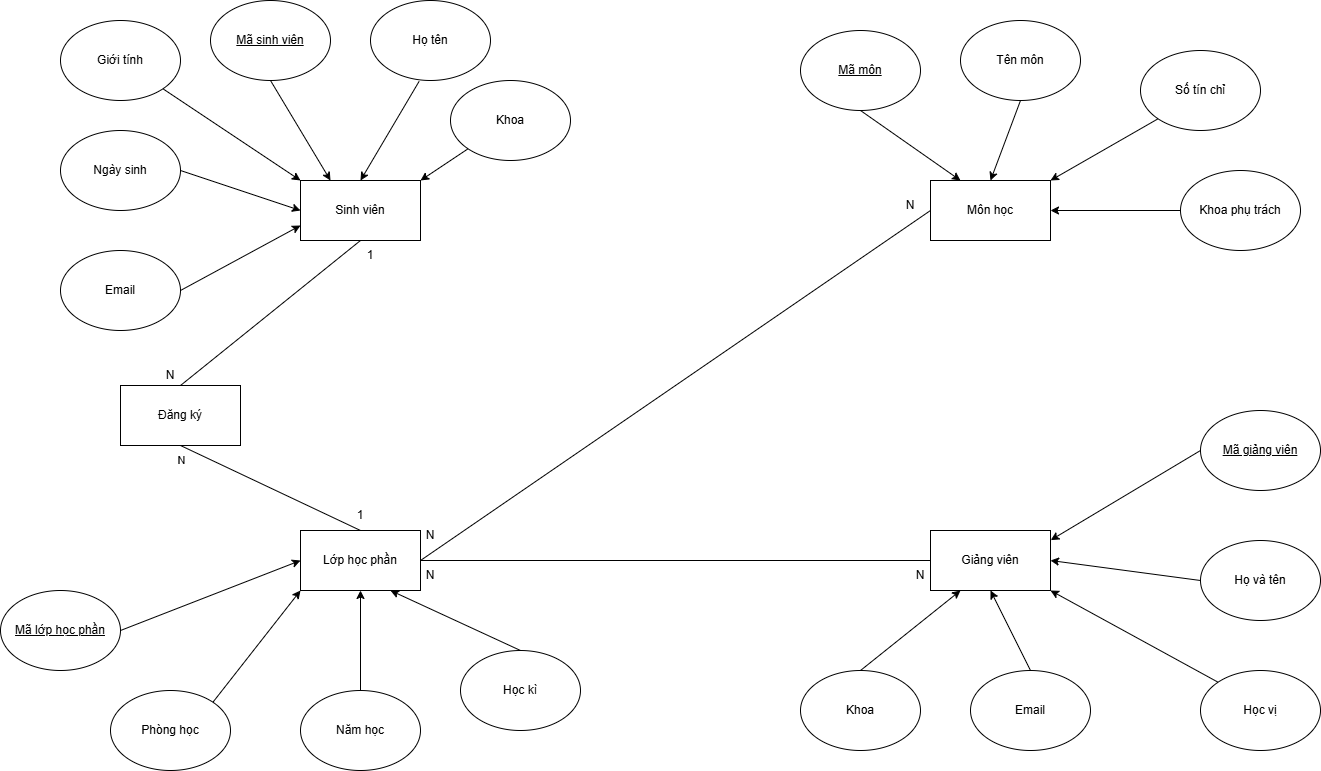

The diagram above was exported from draw.io. Its source (the exported page's mxGraphModel, read from the mxfile embedded in the PNG):
<mxGraphModel dx="1220" dy="535" grid="1" gridSize="10" guides="1" tooltips="1" connect="1" arrows="1" fold="1" page="1" pageScale="1" pageWidth="1400" pageHeight="850" math="0" shadow="0">
  <root>
    <mxCell id="0" />
    <mxCell id="1" parent="0" />
    <mxCell id="8t6nwtZYodBw8BOLoydx-1" value="Sinh viên" style="rounded=0;whiteSpace=wrap;html=1;" vertex="1" parent="1">
      <mxGeometry x="330" y="210" width="120" height="60" as="geometry" />
    </mxCell>
    <mxCell id="8t6nwtZYodBw8BOLoydx-2" value="Môn học&lt;span style=&quot;color: rgba(0, 0, 0, 0); font-family: monospace; font-size: 0px; text-align: start; text-wrap-mode: nowrap;&quot;&gt;%3CmxGraphModel%3E%3Croot%3E%3CmxCell%20id%3D%220%22%2F%3E%3CmxCell%20id%3D%221%22%20parent%3D%220%22%2F%3E%3CmxCell%20id%3D%222%22%20value%3D%22Sinh%20vi%C3%AAn%22%20style%3D%22rounded%3D0%3BwhiteSpace%3Dwrap%3Bhtml%3D1%3B%22%20vertex%3D%221%22%20parent%3D%221%22%3E%3CmxGeometry%20x%3D%22120%22%20y%3D%22180%22%20width%3D%22120%22%20height%3D%2260%22%20as%3D%22geometry%22%2F%3E%3C%2FmxCell%3E%3C%2Froot%3E%3C%2FmxGraphModel%3E&lt;/span&gt;" style="rounded=0;whiteSpace=wrap;html=1;" vertex="1" parent="1">
      <mxGeometry x="960" y="210" width="120" height="60" as="geometry" />
    </mxCell>
    <mxCell id="8t6nwtZYodBw8BOLoydx-3" value="Giảng viên" style="rounded=0;whiteSpace=wrap;html=1;" vertex="1" parent="1">
      <mxGeometry x="960" y="560" width="120" height="60" as="geometry" />
    </mxCell>
    <mxCell id="8t6nwtZYodBw8BOLoydx-4" value="Lớp học phần" style="rounded=0;whiteSpace=wrap;html=1;" vertex="1" parent="1">
      <mxGeometry x="330" y="560" width="120" height="60" as="geometry" />
    </mxCell>
    <mxCell id="8t6nwtZYodBw8BOLoydx-5" value="Đăng ký" style="rounded=0;whiteSpace=wrap;html=1;" vertex="1" parent="1">
      <mxGeometry x="150" y="415" width="120" height="60" as="geometry" />
    </mxCell>
    <mxCell id="8t6nwtZYodBw8BOLoydx-6" value="&lt;u&gt;Mã sinh viên&lt;/u&gt;" style="ellipse;whiteSpace=wrap;html=1;" vertex="1" parent="1">
      <mxGeometry x="240" y="30" width="120" height="80" as="geometry" />
    </mxCell>
    <mxCell id="8t6nwtZYodBw8BOLoydx-7" value="Họ tên" style="ellipse;whiteSpace=wrap;html=1;" vertex="1" parent="1">
      <mxGeometry x="400" y="30" width="120" height="80" as="geometry" />
    </mxCell>
    <mxCell id="8t6nwtZYodBw8BOLoydx-8" value="Ngày sinh" style="ellipse;whiteSpace=wrap;html=1;" vertex="1" parent="1">
      <mxGeometry x="90" y="160" width="120" height="80" as="geometry" />
    </mxCell>
    <mxCell id="8t6nwtZYodBw8BOLoydx-9" value="Giới tính" style="ellipse;whiteSpace=wrap;html=1;" vertex="1" parent="1">
      <mxGeometry x="90" y="50" width="120" height="80" as="geometry" />
    </mxCell>
    <mxCell id="8t6nwtZYodBw8BOLoydx-10" value="&lt;u&gt;Mã môn&lt;/u&gt;" style="ellipse;whiteSpace=wrap;html=1;" vertex="1" parent="1">
      <mxGeometry x="830" y="60" width="120" height="80" as="geometry" />
    </mxCell>
    <mxCell id="8t6nwtZYodBw8BOLoydx-11" value="Khoa" style="ellipse;whiteSpace=wrap;html=1;" vertex="1" parent="1">
      <mxGeometry x="480" y="110" width="120" height="80" as="geometry" />
    </mxCell>
    <mxCell id="8t6nwtZYodBw8BOLoydx-12" value="Email" style="ellipse;whiteSpace=wrap;html=1;" vertex="1" parent="1">
      <mxGeometry x="90" y="280" width="120" height="80" as="geometry" />
    </mxCell>
    <mxCell id="8t6nwtZYodBw8BOLoydx-14" value="Tên môn" style="ellipse;whiteSpace=wrap;html=1;" vertex="1" parent="1">
      <mxGeometry x="990" y="50" width="120" height="80" as="geometry" />
    </mxCell>
    <mxCell id="8t6nwtZYodBw8BOLoydx-15" value="Số tín chỉ" style="ellipse;whiteSpace=wrap;html=1;" vertex="1" parent="1">
      <mxGeometry x="1170" y="80" width="120" height="80" as="geometry" />
    </mxCell>
    <mxCell id="8t6nwtZYodBw8BOLoydx-16" value="Khoa phụ trách" style="ellipse;whiteSpace=wrap;html=1;" vertex="1" parent="1">
      <mxGeometry x="1210" y="200" width="120" height="80" as="geometry" />
    </mxCell>
    <mxCell id="8t6nwtZYodBw8BOLoydx-17" value="&lt;u&gt;Mã giảng viên&lt;/u&gt;" style="ellipse;whiteSpace=wrap;html=1;" vertex="1" parent="1">
      <mxGeometry x="1230" y="440" width="120" height="80" as="geometry" />
    </mxCell>
    <mxCell id="8t6nwtZYodBw8BOLoydx-19" value="Họ và tên" style="ellipse;whiteSpace=wrap;html=1;" vertex="1" parent="1">
      <mxGeometry x="1230" y="570" width="120" height="80" as="geometry" />
    </mxCell>
    <mxCell id="8t6nwtZYodBw8BOLoydx-20" value="Email" style="ellipse;whiteSpace=wrap;html=1;" vertex="1" parent="1">
      <mxGeometry x="1000" y="700" width="120" height="80" as="geometry" />
    </mxCell>
    <mxCell id="8t6nwtZYodBw8BOLoydx-21" value="Học vị" style="ellipse;whiteSpace=wrap;html=1;" vertex="1" parent="1">
      <mxGeometry x="1230" y="700" width="120" height="80" as="geometry" />
    </mxCell>
    <mxCell id="8t6nwtZYodBw8BOLoydx-22" value="Khoa" style="ellipse;whiteSpace=wrap;html=1;" vertex="1" parent="1">
      <mxGeometry x="830" y="700" width="120" height="80" as="geometry" />
    </mxCell>
    <mxCell id="8t6nwtZYodBw8BOLoydx-23" value="&lt;u&gt;Mã lớp học phần&lt;/u&gt;" style="ellipse;whiteSpace=wrap;html=1;" vertex="1" parent="1">
      <mxGeometry x="30" y="620" width="120" height="80" as="geometry" />
    </mxCell>
    <mxCell id="8t6nwtZYodBw8BOLoydx-24" value="Năm học" style="ellipse;whiteSpace=wrap;html=1;" vertex="1" parent="1">
      <mxGeometry x="330" y="720" width="120" height="80" as="geometry" />
    </mxCell>
    <mxCell id="8t6nwtZYodBw8BOLoydx-26" value="Phòng học" style="ellipse;whiteSpace=wrap;html=1;" vertex="1" parent="1">
      <mxGeometry x="140" y="720" width="120" height="80" as="geometry" />
    </mxCell>
    <mxCell id="8t6nwtZYodBw8BOLoydx-27" value="Học kì" style="ellipse;whiteSpace=wrap;html=1;" vertex="1" parent="1">
      <mxGeometry x="490" y="680" width="120" height="80" as="geometry" />
    </mxCell>
    <mxCell id="8t6nwtZYodBw8BOLoydx-34" value="" style="endArrow=classic;html=1;rounded=0;exitX=1;exitY=0.5;exitDx=0;exitDy=0;entryX=0;entryY=0.5;entryDx=0;entryDy=0;" edge="1" parent="1" source="8t6nwtZYodBw8BOLoydx-23" target="8t6nwtZYodBw8BOLoydx-4">
      <mxGeometry width="50" height="50" relative="1" as="geometry">
        <mxPoint x="490" y="580" as="sourcePoint" />
        <mxPoint x="540" y="530" as="targetPoint" />
      </mxGeometry>
    </mxCell>
    <mxCell id="8t6nwtZYodBw8BOLoydx-35" value="" style="endArrow=classic;html=1;rounded=0;exitX=1;exitY=0;exitDx=0;exitDy=0;entryX=0;entryY=1;entryDx=0;entryDy=0;" edge="1" parent="1" source="8t6nwtZYodBw8BOLoydx-26" target="8t6nwtZYodBw8BOLoydx-4">
      <mxGeometry width="50" height="50" relative="1" as="geometry">
        <mxPoint x="490" y="580" as="sourcePoint" />
        <mxPoint x="540" y="530" as="targetPoint" />
      </mxGeometry>
    </mxCell>
    <mxCell id="8t6nwtZYodBw8BOLoydx-36" value="" style="endArrow=classic;html=1;rounded=0;exitX=0.5;exitY=0;exitDx=0;exitDy=0;entryX=0.5;entryY=1;entryDx=0;entryDy=0;" edge="1" parent="1" source="8t6nwtZYodBw8BOLoydx-24" target="8t6nwtZYodBw8BOLoydx-4">
      <mxGeometry width="50" height="50" relative="1" as="geometry">
        <mxPoint x="490" y="580" as="sourcePoint" />
        <mxPoint x="540" y="530" as="targetPoint" />
      </mxGeometry>
    </mxCell>
    <mxCell id="8t6nwtZYodBw8BOLoydx-37" value="" style="endArrow=classic;html=1;rounded=0;exitX=0.5;exitY=0;exitDx=0;exitDy=0;entryX=0.75;entryY=1;entryDx=0;entryDy=0;" edge="1" parent="1" source="8t6nwtZYodBw8BOLoydx-27" target="8t6nwtZYodBw8BOLoydx-4">
      <mxGeometry width="50" height="50" relative="1" as="geometry">
        <mxPoint x="550" y="665" as="sourcePoint" />
        <mxPoint x="540" y="515" as="targetPoint" />
      </mxGeometry>
    </mxCell>
    <mxCell id="8t6nwtZYodBw8BOLoydx-38" value="" style="endArrow=classic;html=1;rounded=0;exitX=0.5;exitY=0;exitDx=0;exitDy=0;entryX=0.25;entryY=1;entryDx=0;entryDy=0;" edge="1" parent="1" source="8t6nwtZYodBw8BOLoydx-22" target="8t6nwtZYodBw8BOLoydx-3">
      <mxGeometry width="50" height="50" relative="1" as="geometry">
        <mxPoint x="630" y="580" as="sourcePoint" />
        <mxPoint x="680" y="530" as="targetPoint" />
      </mxGeometry>
    </mxCell>
    <mxCell id="8t6nwtZYodBw8BOLoydx-39" value="" style="endArrow=classic;html=1;rounded=0;exitX=0.5;exitY=0;exitDx=0;exitDy=0;entryX=0.5;entryY=1;entryDx=0;entryDy=0;" edge="1" parent="1" source="8t6nwtZYodBw8BOLoydx-20" target="8t6nwtZYodBw8BOLoydx-3">
      <mxGeometry width="50" height="50" relative="1" as="geometry">
        <mxPoint x="630" y="580" as="sourcePoint" />
        <mxPoint x="680" y="530" as="targetPoint" />
      </mxGeometry>
    </mxCell>
    <mxCell id="8t6nwtZYodBw8BOLoydx-40" value="" style="endArrow=classic;html=1;rounded=0;exitX=0;exitY=0;exitDx=0;exitDy=0;entryX=1;entryY=1;entryDx=0;entryDy=0;" edge="1" parent="1" source="8t6nwtZYodBw8BOLoydx-21" target="8t6nwtZYodBw8BOLoydx-3">
      <mxGeometry width="50" height="50" relative="1" as="geometry">
        <mxPoint x="630" y="580" as="sourcePoint" />
        <mxPoint x="680" y="530" as="targetPoint" />
      </mxGeometry>
    </mxCell>
    <mxCell id="8t6nwtZYodBw8BOLoydx-41" value="" style="endArrow=classic;html=1;rounded=0;exitX=0;exitY=0.5;exitDx=0;exitDy=0;entryX=1;entryY=0.5;entryDx=0;entryDy=0;" edge="1" parent="1" source="8t6nwtZYodBw8BOLoydx-19" target="8t6nwtZYodBw8BOLoydx-3">
      <mxGeometry width="50" height="50" relative="1" as="geometry">
        <mxPoint x="630" y="580" as="sourcePoint" />
        <mxPoint x="680" y="530" as="targetPoint" />
      </mxGeometry>
    </mxCell>
    <mxCell id="8t6nwtZYodBw8BOLoydx-42" value="" style="endArrow=classic;html=1;rounded=0;exitX=0;exitY=0.5;exitDx=0;exitDy=0;entryX=1.002;entryY=0.16;entryDx=0;entryDy=0;entryPerimeter=0;" edge="1" parent="1" source="8t6nwtZYodBw8BOLoydx-17" target="8t6nwtZYodBw8BOLoydx-3">
      <mxGeometry width="50" height="50" relative="1" as="geometry">
        <mxPoint x="630" y="580" as="sourcePoint" />
        <mxPoint x="680" y="530" as="targetPoint" />
      </mxGeometry>
    </mxCell>
    <mxCell id="8t6nwtZYodBw8BOLoydx-43" value="" style="endArrow=none;html=1;rounded=0;exitX=0.5;exitY=0;exitDx=0;exitDy=0;entryX=0.5;entryY=1;entryDx=0;entryDy=0;" edge="1" parent="1" source="8t6nwtZYodBw8BOLoydx-4" target="8t6nwtZYodBw8BOLoydx-5">
      <mxGeometry width="50" height="50" relative="1" as="geometry">
        <mxPoint x="630" y="390" as="sourcePoint" />
        <mxPoint x="680" y="340" as="targetPoint" />
      </mxGeometry>
    </mxCell>
    <mxCell id="8t6nwtZYodBw8BOLoydx-44" value="N" style="edgeLabel;html=1;align=center;verticalAlign=middle;resizable=0;points=[];" vertex="1" connectable="0" parent="8t6nwtZYodBw8BOLoydx-43">
      <mxGeometry x="0.8541" y="4" relative="1" as="geometry">
        <mxPoint x="-11" y="5" as="offset" />
      </mxGeometry>
    </mxCell>
    <mxCell id="8t6nwtZYodBw8BOLoydx-45" value="1" style="text;html=1;whiteSpace=wrap;strokeColor=none;fillColor=none;align=center;verticalAlign=middle;rounded=0;" vertex="1" parent="1">
      <mxGeometry x="360" y="530" width="60" height="30" as="geometry" />
    </mxCell>
    <mxCell id="8t6nwtZYodBw8BOLoydx-46" value="" style="endArrow=classic;html=1;rounded=0;exitX=1;exitY=0.5;exitDx=0;exitDy=0;entryX=0;entryY=0.75;entryDx=0;entryDy=0;" edge="1" parent="1" source="8t6nwtZYodBw8BOLoydx-12" target="8t6nwtZYodBw8BOLoydx-1">
      <mxGeometry width="50" height="50" relative="1" as="geometry">
        <mxPoint x="630" y="200" as="sourcePoint" />
        <mxPoint x="680" y="150" as="targetPoint" />
      </mxGeometry>
    </mxCell>
    <mxCell id="8t6nwtZYodBw8BOLoydx-47" value="" style="endArrow=classic;html=1;rounded=0;exitX=1;exitY=0.5;exitDx=0;exitDy=0;entryX=0;entryY=0.5;entryDx=0;entryDy=0;" edge="1" parent="1" source="8t6nwtZYodBw8BOLoydx-8" target="8t6nwtZYodBw8BOLoydx-1">
      <mxGeometry width="50" height="50" relative="1" as="geometry">
        <mxPoint x="630" y="200" as="sourcePoint" />
        <mxPoint x="680" y="150" as="targetPoint" />
      </mxGeometry>
    </mxCell>
    <mxCell id="8t6nwtZYodBw8BOLoydx-48" value="" style="endArrow=classic;html=1;rounded=0;exitX=1;exitY=1;exitDx=0;exitDy=0;entryX=0;entryY=0;entryDx=0;entryDy=0;" edge="1" parent="1" source="8t6nwtZYodBw8BOLoydx-9" target="8t6nwtZYodBw8BOLoydx-1">
      <mxGeometry width="50" height="50" relative="1" as="geometry">
        <mxPoint x="630" y="200" as="sourcePoint" />
        <mxPoint x="680" y="150" as="targetPoint" />
      </mxGeometry>
    </mxCell>
    <mxCell id="8t6nwtZYodBw8BOLoydx-49" value="" style="endArrow=classic;html=1;rounded=0;exitX=0.5;exitY=1;exitDx=0;exitDy=0;entryX=0.25;entryY=0;entryDx=0;entryDy=0;" edge="1" parent="1" source="8t6nwtZYodBw8BOLoydx-6" target="8t6nwtZYodBw8BOLoydx-1">
      <mxGeometry width="50" height="50" relative="1" as="geometry">
        <mxPoint x="630" y="200" as="sourcePoint" />
        <mxPoint x="680" y="150" as="targetPoint" />
      </mxGeometry>
    </mxCell>
    <mxCell id="8t6nwtZYodBw8BOLoydx-50" value="" style="endArrow=classic;html=1;rounded=0;exitX=0.405;exitY=1.011;exitDx=0;exitDy=0;exitPerimeter=0;entryX=0.5;entryY=0;entryDx=0;entryDy=0;" edge="1" parent="1" source="8t6nwtZYodBw8BOLoydx-7" target="8t6nwtZYodBw8BOLoydx-1">
      <mxGeometry width="50" height="50" relative="1" as="geometry">
        <mxPoint x="630" y="200" as="sourcePoint" />
        <mxPoint x="680" y="150" as="targetPoint" />
      </mxGeometry>
    </mxCell>
    <mxCell id="8t6nwtZYodBw8BOLoydx-51" value="" style="endArrow=classic;html=1;rounded=0;exitX=0;exitY=1;exitDx=0;exitDy=0;entryX=1;entryY=0;entryDx=0;entryDy=0;" edge="1" parent="1" source="8t6nwtZYodBw8BOLoydx-11" target="8t6nwtZYodBw8BOLoydx-1">
      <mxGeometry width="50" height="50" relative="1" as="geometry">
        <mxPoint x="630" y="200" as="sourcePoint" />
        <mxPoint x="680" y="150" as="targetPoint" />
      </mxGeometry>
    </mxCell>
    <mxCell id="8t6nwtZYodBw8BOLoydx-52" value="" style="endArrow=classic;html=1;rounded=0;exitX=0.5;exitY=1;exitDx=0;exitDy=0;entryX=0.25;entryY=0;entryDx=0;entryDy=0;" edge="1" parent="1" source="8t6nwtZYodBw8BOLoydx-10" target="8t6nwtZYodBw8BOLoydx-2">
      <mxGeometry width="50" height="50" relative="1" as="geometry">
        <mxPoint x="630" y="200" as="sourcePoint" />
        <mxPoint x="680" y="150" as="targetPoint" />
      </mxGeometry>
    </mxCell>
    <mxCell id="8t6nwtZYodBw8BOLoydx-53" value="" style="endArrow=classic;html=1;rounded=0;exitX=0.5;exitY=1;exitDx=0;exitDy=0;entryX=0.5;entryY=0;entryDx=0;entryDy=0;" edge="1" parent="1" source="8t6nwtZYodBw8BOLoydx-14" target="8t6nwtZYodBw8BOLoydx-2">
      <mxGeometry width="50" height="50" relative="1" as="geometry">
        <mxPoint x="630" y="200" as="sourcePoint" />
        <mxPoint x="680" y="150" as="targetPoint" />
      </mxGeometry>
    </mxCell>
    <mxCell id="8t6nwtZYodBw8BOLoydx-54" value="" style="endArrow=classic;html=1;rounded=0;exitX=0;exitY=1;exitDx=0;exitDy=0;entryX=1;entryY=0;entryDx=0;entryDy=0;" edge="1" parent="1" source="8t6nwtZYodBw8BOLoydx-15" target="8t6nwtZYodBw8BOLoydx-2">
      <mxGeometry width="50" height="50" relative="1" as="geometry">
        <mxPoint x="860" y="290" as="sourcePoint" />
        <mxPoint x="910" y="240" as="targetPoint" />
      </mxGeometry>
    </mxCell>
    <mxCell id="8t6nwtZYodBw8BOLoydx-55" value="" style="endArrow=classic;html=1;rounded=0;exitX=0;exitY=0.5;exitDx=0;exitDy=0;entryX=1;entryY=0.5;entryDx=0;entryDy=0;" edge="1" parent="1" source="8t6nwtZYodBw8BOLoydx-16" target="8t6nwtZYodBw8BOLoydx-2">
      <mxGeometry width="50" height="50" relative="1" as="geometry">
        <mxPoint x="860" y="290" as="sourcePoint" />
        <mxPoint x="910" y="240" as="targetPoint" />
      </mxGeometry>
    </mxCell>
    <mxCell id="8t6nwtZYodBw8BOLoydx-56" value="" style="endArrow=none;html=1;rounded=0;exitX=0.5;exitY=1;exitDx=0;exitDy=0;entryX=0.5;entryY=0;entryDx=0;entryDy=0;" edge="1" parent="1" source="8t6nwtZYodBw8BOLoydx-1" target="8t6nwtZYodBw8BOLoydx-5">
      <mxGeometry width="50" height="50" relative="1" as="geometry">
        <mxPoint x="860" y="290" as="sourcePoint" />
        <mxPoint x="910" y="240" as="targetPoint" />
      </mxGeometry>
    </mxCell>
    <mxCell id="8t6nwtZYodBw8BOLoydx-57" value="" style="endArrow=none;html=1;rounded=0;exitX=1;exitY=0.5;exitDx=0;exitDy=0;entryX=0;entryY=0.5;entryDx=0;entryDy=0;" edge="1" parent="1" source="8t6nwtZYodBw8BOLoydx-4" target="8t6nwtZYodBw8BOLoydx-2">
      <mxGeometry width="50" height="50" relative="1" as="geometry">
        <mxPoint x="700" y="480" as="sourcePoint" />
        <mxPoint x="750" y="430" as="targetPoint" />
      </mxGeometry>
    </mxCell>
    <mxCell id="8t6nwtZYodBw8BOLoydx-58" value="" style="endArrow=none;html=1;rounded=0;exitX=1;exitY=0.5;exitDx=0;exitDy=0;entryX=0;entryY=0.5;entryDx=0;entryDy=0;" edge="1" parent="1" source="8t6nwtZYodBw8BOLoydx-4" target="8t6nwtZYodBw8BOLoydx-3">
      <mxGeometry width="50" height="50" relative="1" as="geometry">
        <mxPoint x="700" y="480" as="sourcePoint" />
        <mxPoint x="750" y="430" as="targetPoint" />
      </mxGeometry>
    </mxCell>
    <mxCell id="8t6nwtZYodBw8BOLoydx-59" value="N" style="text;html=1;whiteSpace=wrap;strokeColor=none;fillColor=none;align=center;verticalAlign=middle;rounded=0;" vertex="1" parent="1">
      <mxGeometry x="430" y="590" width="60" height="30" as="geometry" />
    </mxCell>
    <mxCell id="8t6nwtZYodBw8BOLoydx-60" value="N" style="text;html=1;whiteSpace=wrap;strokeColor=none;fillColor=none;align=center;verticalAlign=middle;rounded=0;" vertex="1" parent="1">
      <mxGeometry x="920" y="590" width="60" height="30" as="geometry" />
    </mxCell>
    <mxCell id="8t6nwtZYodBw8BOLoydx-62" value="N" style="text;html=1;whiteSpace=wrap;strokeColor=none;fillColor=none;align=center;verticalAlign=middle;rounded=0;" vertex="1" parent="1">
      <mxGeometry x="430" y="550" width="60" height="30" as="geometry" />
    </mxCell>
    <mxCell id="8t6nwtZYodBw8BOLoydx-63" value="N" style="text;html=1;whiteSpace=wrap;strokeColor=none;fillColor=none;align=center;verticalAlign=middle;rounded=0;" vertex="1" parent="1">
      <mxGeometry x="910" y="220" width="60" height="30" as="geometry" />
    </mxCell>
    <mxCell id="8t6nwtZYodBw8BOLoydx-64" value="N" style="text;html=1;whiteSpace=wrap;strokeColor=none;fillColor=none;align=center;verticalAlign=middle;rounded=0;" vertex="1" parent="1">
      <mxGeometry x="170" y="390" width="60" height="30" as="geometry" />
    </mxCell>
    <mxCell id="8t6nwtZYodBw8BOLoydx-65" value="1" style="text;html=1;whiteSpace=wrap;strokeColor=none;fillColor=none;align=center;verticalAlign=middle;rounded=0;" vertex="1" parent="1">
      <mxGeometry x="370" y="270" width="60" height="30" as="geometry" />
    </mxCell>
  </root>
</mxGraphModel>